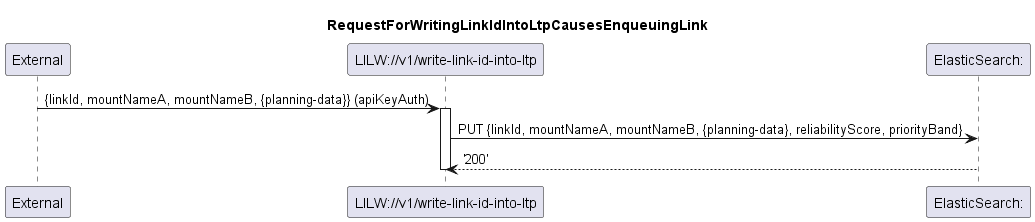

The diagram above was rendered by PlantUML. Its source (embedded in the PNG):
@startuml 013_EnqueuingLink
skinparam responseMessageBelowArrow true

title
RequestForWritingLinkIdIntoLtpCausesEnqueuingLink
end title

participant "External" as external
participant "LILW://v1/write-link-id-into-ltp" as lilw_write
participant "ElasticSearch:" as HQ


external -> lilw_write: {linkId, mountNameA, mountNameB, {planning-data}} (apiKeyAuth)

activate lilw_write 
lilw_write -> HQ:  PUT {linkId, mountNameA, mountNameB, {planning-data}, reliabilityScore, priorityBand}

HQ --> lilw_write: '200'

deactivate lilw_write
@enduml